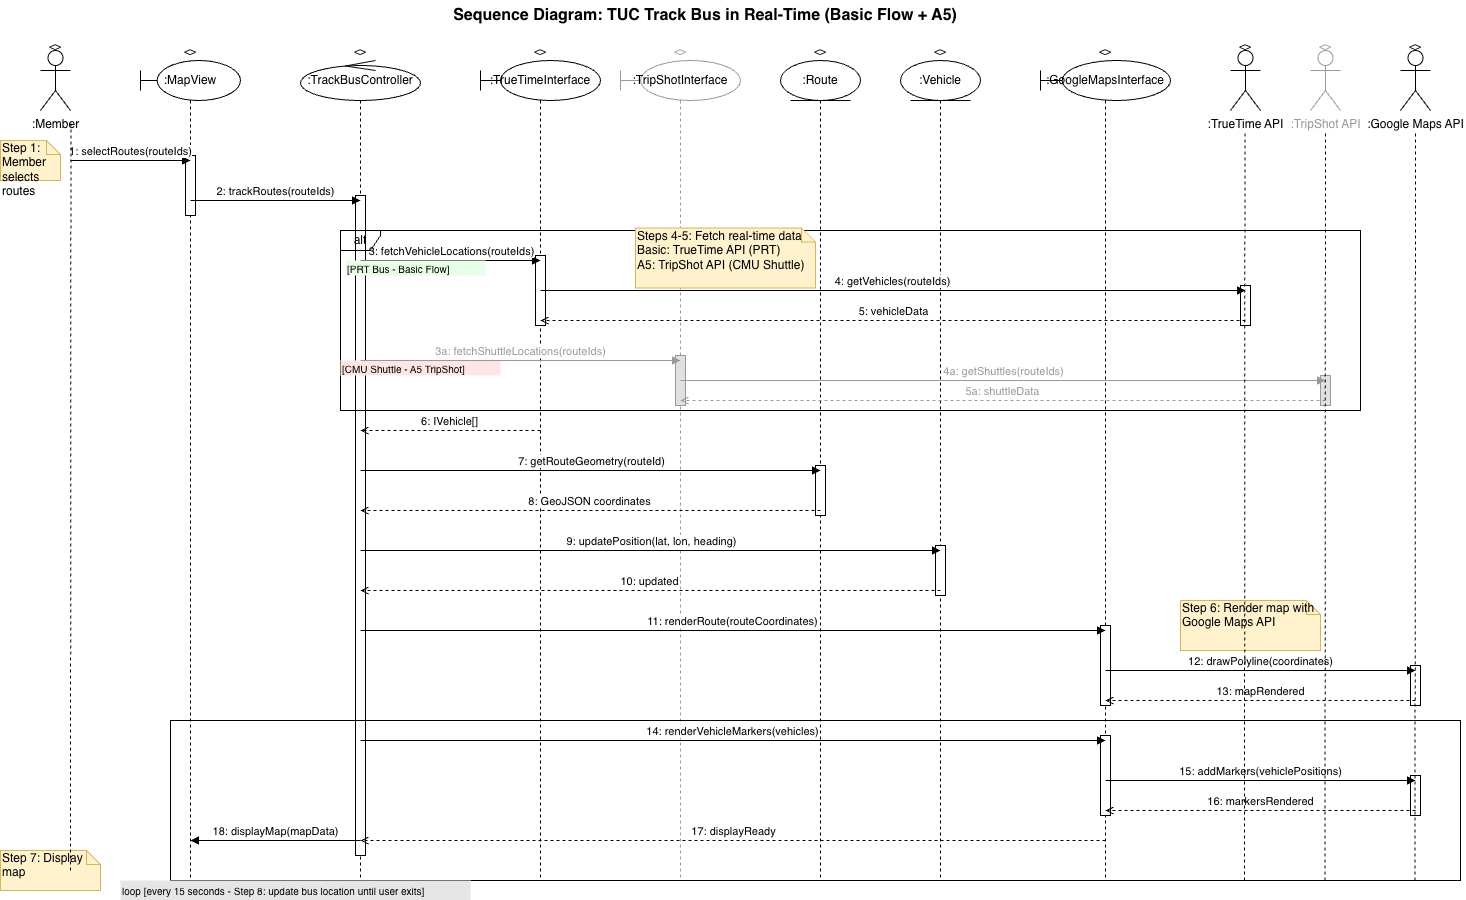

The diagram above was exported from draw.io. Its source (the exported page's mxGraphModel, read from the mxfile embedded in the PNG):
<mxGraphModel dx="2512" dy="997" grid="1" gridSize="10" guides="1" tooltips="1" connect="1" arrows="1" fold="1" page="1" pageScale="1" pageWidth="1600" pageHeight="1100" math="0" shadow="0">
  <root>
    <mxCell id="0" />
    <mxCell id="1" parent="0" />
    <mxCell id="title" parent="1" style="text;html=1;strokeColor=none;fillColor=none;align=center;verticalAlign=middle;whiteSpace=wrap;rounded=0;fontSize=16;" value="&lt;b&gt;Sequence Diagram: TUC Track Bus in Real-Time (Basic Flow + A5)&lt;/b&gt;" vertex="1">
      <mxGeometry height="30" width="550" x="450" y="20" as="geometry" />
    </mxCell>
    <mxCell id="actor-member" parent="1" style="shape=umlActor;verticalLabelPosition=bottom;verticalAlign=top;html=1;outlineConnect=0;" value=":Member" vertex="1">
      <mxGeometry height="60" width="30" x="60" y="70" as="geometry" />
    </mxCell>
    <mxCell id="actor-member-stereotype" parent="1" style="text;html=1;strokeColor=none;fillColor=none;align=center;verticalAlign=middle;whiteSpace=wrap;rounded=0;fontSize=10;" value="&lt;&lt;actor&gt;&gt;" vertex="1">
      <mxGeometry height="20" width="70" x="40" y="55" as="geometry" />
    </mxCell>
    <mxCell id="actor-member-lifeline" edge="1" parent="1" style="line;strokeWidth=1;dashed=1;html=1;strokeColor=#000000;" value="">
      <mxGeometry relative="1" as="geometry">
        <mxPoint x="75" y="150" as="sourcePoint" />
        <mxPoint x="75" y="900" as="targetPoint" />
      </mxGeometry>
    </mxCell>
    <mxCell id="boundary-mapview" parent="1" style="shape=umlLifeline;perimeter=lifelinePerimeter;whiteSpace=wrap;html=1;container=1;collapsible=0;recursiveResize=0;outlineConnect=0;portConstraint=eastwest;participant=umlBoundary;" value=":MapView" vertex="1">
      <mxGeometry height="820" width="100" x="160" y="80" as="geometry" />
    </mxCell>
    <mxCell id="boundary-mapview-stereotype" parent="1" style="text;html=1;strokeColor=none;fillColor=none;align=center;verticalAlign=middle;whiteSpace=wrap;rounded=0;fontSize=10;" value="&lt;&lt;boundary&gt;&gt;" vertex="1">
      <mxGeometry height="20" width="90" x="165" y="60" as="geometry" />
    </mxCell>
    <mxCell id="control-trackbus" parent="1" style="shape=umlLifeline;perimeter=lifelinePerimeter;whiteSpace=wrap;html=1;container=1;collapsible=0;recursiveResize=0;outlineConnect=0;portConstraint=eastwest;participant=umlControl;" value=":TrackBusController" vertex="1">
      <mxGeometry height="820" width="120" x="320" y="80" as="geometry" />
    </mxCell>
    <mxCell id="control-trackbus-stereotype" parent="1" style="text;html=1;strokeColor=none;fillColor=none;align=center;verticalAlign=middle;whiteSpace=wrap;rounded=0;fontSize=10;" value="&lt;&lt;control&gt;&gt;" vertex="1">
      <mxGeometry height="20" width="100" x="330" y="60" as="geometry" />
    </mxCell>
    <mxCell id="boundary-truetime" parent="1" style="shape=umlLifeline;perimeter=lifelinePerimeter;whiteSpace=wrap;html=1;container=1;collapsible=0;recursiveResize=0;outlineConnect=0;portConstraint=eastwest;participant=umlBoundary;" value=":TrueTimeInterface" vertex="1">
      <mxGeometry height="820" width="120" x="500" y="80" as="geometry" />
    </mxCell>
    <mxCell id="boundary-truetime-stereotype" parent="1" style="text;html=1;strokeColor=none;fillColor=none;align=center;verticalAlign=middle;whiteSpace=wrap;rounded=0;fontSize=10;" value="&lt;&lt;boundary&gt;&gt;" vertex="1">
      <mxGeometry height="20" width="110" x="505" y="60" as="geometry" />
    </mxCell>
    <mxCell id="boundary-tripshot" parent="1" style="shape=umlLifeline;perimeter=lifelinePerimeter;whiteSpace=wrap;html=1;container=1;collapsible=0;recursiveResize=0;outlineConnect=0;portConstraint=eastwest;participant=umlBoundary;strokeColor=#999999;" value=":TripShotInterface" vertex="1">
      <mxGeometry height="820" width="120" x="640" y="80" as="geometry" />
    </mxCell>
    <mxCell id="boundary-tripshot-stereotype" parent="1" style="text;html=1;strokeColor=none;fillColor=none;align=center;verticalAlign=middle;whiteSpace=wrap;rounded=0;fontSize=10;fontColor=#999999;" value="&lt;&lt;boundary&gt;&gt;" vertex="1">
      <mxGeometry height="20" width="110" x="645" y="60" as="geometry" />
    </mxCell>
    <mxCell id="entity-route" parent="1" style="shape=umlLifeline;perimeter=lifelinePerimeter;whiteSpace=wrap;html=1;container=1;collapsible=0;recursiveResize=0;outlineConnect=0;portConstraint=eastwest;participant=umlEntity;" value=":Route" vertex="1">
      <mxGeometry height="820" width="80" x="800" y="80" as="geometry" />
    </mxCell>
    <mxCell id="entity-route-stereotype" parent="1" style="text;html=1;strokeColor=none;fillColor=none;align=center;verticalAlign=middle;whiteSpace=wrap;rounded=0;fontSize=10;" value="&lt;&lt;entity&gt;&gt;" vertex="1">
      <mxGeometry height="20" width="80" x="800" y="60" as="geometry" />
    </mxCell>
    <mxCell id="entity-vehicle" parent="1" style="shape=umlLifeline;perimeter=lifelinePerimeter;whiteSpace=wrap;html=1;container=1;collapsible=0;recursiveResize=0;outlineConnect=0;portConstraint=eastwest;participant=umlEntity;" value=":Vehicle" vertex="1">
      <mxGeometry height="820" width="80" x="920" y="80" as="geometry" />
    </mxCell>
    <mxCell id="entity-vehicle-stereotype" parent="1" style="text;html=1;strokeColor=none;fillColor=none;align=center;verticalAlign=middle;whiteSpace=wrap;rounded=0;fontSize=10;" value="&lt;&lt;entity&gt;&gt;" vertex="1">
      <mxGeometry height="20" width="80" x="920" y="60" as="geometry" />
    </mxCell>
    <mxCell id="boundary-gmaps" parent="1" style="shape=umlLifeline;perimeter=lifelinePerimeter;whiteSpace=wrap;html=1;container=1;collapsible=0;recursiveResize=0;outlineConnect=0;portConstraint=eastwest;participant=umlBoundary;" value=":GoogleMapsInterface" vertex="1">
      <mxGeometry height="820" width="130" x="1060" y="80" as="geometry" />
    </mxCell>
    <mxCell id="boundary-gmaps-stereotype" parent="1" style="text;html=1;strokeColor=none;fillColor=none;align=center;verticalAlign=middle;whiteSpace=wrap;rounded=0;fontSize=10;" value="&lt;&lt;boundary&gt;&gt;" vertex="1">
      <mxGeometry height="20" width="120" x="1065" y="60" as="geometry" />
    </mxCell>
    <mxCell id="actor-truetime" parent="1" style="shape=umlActor;verticalLabelPosition=bottom;verticalAlign=top;html=1;outlineConnect=0;" value=":TrueTime API" vertex="1">
      <mxGeometry height="60" width="30" x="1250" y="70" as="geometry" />
    </mxCell>
    <mxCell id="actor-truetime-stereotype" parent="1" style="text;html=1;strokeColor=none;fillColor=none;align=center;verticalAlign=middle;whiteSpace=wrap;rounded=0;fontSize=10;" value="&lt;&lt;actor&gt;&gt;" vertex="1">
      <mxGeometry height="20" width="80" x="1225" y="55" as="geometry" />
    </mxCell>
    <mxCell id="actor-truetime-lifeline" edge="1" parent="1" style="line;strokeWidth=1;dashed=1;html=1;strokeColor=#000000;" value="">
      <mxGeometry relative="1" as="geometry">
        <mxPoint x="1265" y="150" as="sourcePoint" />
        <mxPoint x="1265" y="900" as="targetPoint" />
      </mxGeometry>
    </mxCell>
    <mxCell id="actor-tripshot" parent="1" style="shape=umlActor;verticalLabelPosition=bottom;verticalAlign=top;html=1;outlineConnect=0;strokeColor=#999999;fontColor=#999999;" value=":TripShot API" vertex="1">
      <mxGeometry height="60" width="30" x="1330" y="70" as="geometry" />
    </mxCell>
    <mxCell id="actor-tripshot-stereotype" parent="1" style="text;html=1;strokeColor=none;fillColor=none;align=center;verticalAlign=middle;whiteSpace=wrap;rounded=0;fontSize=10;fontColor=#999999;" value="&lt;&lt;actor&gt;&gt;" vertex="1">
      <mxGeometry height="20" width="80" x="1305" y="55" as="geometry" />
    </mxCell>
    <mxCell id="actor-tripshot-lifeline" edge="1" parent="1" style="line;strokeWidth=1;dashed=1;html=1;strokeColor=#999999;" value="">
      <mxGeometry relative="1" as="geometry">
        <mxPoint x="1345" y="150" as="sourcePoint" />
        <mxPoint x="1345" y="900" as="targetPoint" />
      </mxGeometry>
    </mxCell>
    <mxCell id="actor-gmaps" parent="1" style="shape=umlActor;verticalLabelPosition=bottom;verticalAlign=top;html=1;outlineConnect=0;" value=":Google Maps API" vertex="1">
      <mxGeometry height="60" width="30" x="1420" y="70" as="geometry" />
    </mxCell>
    <mxCell id="actor-gmaps-stereotype" parent="1" style="text;html=1;strokeColor=none;fillColor=none;align=center;verticalAlign=middle;whiteSpace=wrap;rounded=0;fontSize=10;" value="&lt;&lt;actor&gt;&gt;" vertex="1">
      <mxGeometry height="20" width="100" x="1385" y="55" as="geometry" />
    </mxCell>
    <mxCell id="actor-gmaps-lifeline" edge="1" parent="1" style="line;strokeWidth=1;dashed=1;html=1;strokeColor=#000000;" value="">
      <mxGeometry relative="1" as="geometry">
        <mxPoint x="1435" y="150" as="sourcePoint" />
        <mxPoint x="1435" y="900" as="targetPoint" />
      </mxGeometry>
    </mxCell>
    <mxCell id="act-mapview" parent="1" style="rounded=0;whiteSpace=wrap;html=1;fillColor=#FFFFFF;strokeColor=#000000;" value="" vertex="1">
      <mxGeometry height="60" width="10" x="205" y="175" as="geometry" />
    </mxCell>
    <mxCell id="act-controller" parent="1" style="rounded=0;whiteSpace=wrap;html=1;fillColor=#FFFFFF;strokeColor=#000000;" value="" vertex="1">
      <mxGeometry height="660" width="10" x="375" y="215" as="geometry" />
    </mxCell>
    <mxCell id="act-truetime" parent="1" style="rounded=0;whiteSpace=wrap;html=1;fillColor=#FFFFFF;strokeColor=#000000;" value="" vertex="1">
      <mxGeometry height="70" width="10" x="555" y="275" as="geometry" />
    </mxCell>
    <mxCell id="act-tripshot" parent="1" style="rounded=0;whiteSpace=wrap;html=1;fillColor=#E0E0E0;strokeColor=#999999;" value="" vertex="1">
      <mxGeometry height="50" width="10" x="695" y="375" as="geometry" />
    </mxCell>
    <mxCell id="act-route" parent="1" style="rounded=0;whiteSpace=wrap;html=1;fillColor=#FFFFFF;strokeColor=#000000;" value="" vertex="1">
      <mxGeometry height="50" width="10" x="835" y="485" as="geometry" />
    </mxCell>
    <mxCell id="act-vehicle" parent="1" style="rounded=0;whiteSpace=wrap;html=1;fillColor=#FFFFFF;strokeColor=#000000;" value="" vertex="1">
      <mxGeometry height="50" width="10" x="955" y="565" as="geometry" />
    </mxCell>
    <mxCell id="act-gmaps1" parent="1" style="rounded=0;whiteSpace=wrap;html=1;fillColor=#FFFFFF;strokeColor=#000000;" value="" vertex="1">
      <mxGeometry height="80" width="10" x="1120" y="645" as="geometry" />
    </mxCell>
    <mxCell id="act-gmaps2" parent="1" style="rounded=0;whiteSpace=wrap;html=1;fillColor=#FFFFFF;strokeColor=#000000;" value="" vertex="1">
      <mxGeometry height="80" width="10" x="1120" y="755" as="geometry" />
    </mxCell>
    <mxCell id="act-truetime-api" parent="1" style="rounded=0;whiteSpace=wrap;html=1;fillColor=#FFFFFF;strokeColor=#000000;" value="" vertex="1">
      <mxGeometry height="40" width="10" x="1260" y="305" as="geometry" />
    </mxCell>
    <mxCell id="act-tripshot-api" parent="1" style="rounded=0;whiteSpace=wrap;html=1;fillColor=#E0E0E0;strokeColor=#999999;" value="" vertex="1">
      <mxGeometry height="30" width="10" x="1340" y="395" as="geometry" />
    </mxCell>
    <mxCell id="act-gmaps-api1" parent="1" style="rounded=0;whiteSpace=wrap;html=1;fillColor=#FFFFFF;strokeColor=#000000;" value="" vertex="1">
      <mxGeometry height="40" width="10" x="1430" y="685" as="geometry" />
    </mxCell>
    <mxCell id="act-gmaps-api2" parent="1" style="rounded=0;whiteSpace=wrap;html=1;fillColor=#FFFFFF;strokeColor=#000000;" value="" vertex="1">
      <mxGeometry height="40" width="10" x="1430" y="795" as="geometry" />
    </mxCell>
    <mxCell id="msg1" edge="1" parent="1" style="html=1;verticalAlign=bottom;endArrow=block;curved=0;rounded=0;" value="1: selectRoutes(routeIds)">
      <mxGeometry relative="1" as="geometry">
        <mxPoint x="90" y="180" as="sourcePoint" />
        <mxPoint x="210" y="180" as="targetPoint" />
      </mxGeometry>
    </mxCell>
    <mxCell id="msg2" edge="1" parent="1" style="html=1;verticalAlign=bottom;endArrow=block;curved=0;rounded=0;" value="2: trackRoutes(routeIds)">
      <mxGeometry relative="1" as="geometry">
        <mxPoint x="210" y="220" as="sourcePoint" />
        <mxPoint x="380" y="220" as="targetPoint" />
      </mxGeometry>
    </mxCell>
    <mxCell id="msg3" edge="1" parent="1" style="html=1;verticalAlign=bottom;endArrow=block;curved=0;rounded=0;" value="3: fetchVehicleLocations(routeIds)">
      <mxGeometry relative="1" as="geometry">
        <mxPoint x="380" y="280" as="sourcePoint" />
        <mxPoint x="560" y="280" as="targetPoint" />
      </mxGeometry>
    </mxCell>
    <mxCell id="alt-frame" parent="1" style="shape=umlFrame;whiteSpace=wrap;html=1;width=40;height=20;fillColor=none;" value="alt" vertex="1">
      <mxGeometry height="180" width="1020" x="360" y="250" as="geometry" />
    </mxCell>
    <mxCell id="alt-label-basic" parent="1" style="text;html=1;strokeColor=none;fillColor=#E6FFE6;align=left;verticalAlign=middle;whiteSpace=wrap;rounded=0;fontSize=10;" value="[PRT Bus - Basic Flow]" vertex="1">
      <mxGeometry height="15" width="140" x="365" y="280" as="geometry" />
    </mxCell>
    <mxCell id="msg4" edge="1" parent="1" style="html=1;verticalAlign=bottom;endArrow=block;curved=0;rounded=0;" value="4: getVehicles(routeIds)">
      <mxGeometry relative="1" as="geometry">
        <mxPoint x="560" y="310" as="sourcePoint" />
        <mxPoint x="1265" y="310" as="targetPoint" />
      </mxGeometry>
    </mxCell>
    <mxCell id="msg5" edge="1" parent="1" style="html=1;verticalAlign=bottom;endArrow=open;dashed=1;curved=0;rounded=0;" value="5: vehicleData">
      <mxGeometry relative="1" as="geometry">
        <mxPoint x="1265" y="340" as="sourcePoint" />
        <mxPoint x="560" y="340" as="targetPoint" />
      </mxGeometry>
    </mxCell>
    <mxCell id="alt-divider" edge="1" parent="1" style="line;strokeWidth=1;dashed=1;html=1;" value="">
      <mxGeometry relative="1" as="geometry">
        <mxPoint x="360" y="355" as="sourcePoint" />
        <mxPoint x="1380" y="355" as="targetPoint" />
      </mxGeometry>
    </mxCell>
    <mxCell id="alt-label-a5" parent="1" style="text;html=1;strokeColor=none;fillColor=#FFE6E6;align=left;verticalAlign=middle;whiteSpace=wrap;rounded=0;fontSize=10;" value="[CMU Shuttle - A5 TripShot]" vertex="1">
      <mxGeometry height="15" width="160" x="360" y="380" as="geometry" />
    </mxCell>
    <mxCell id="msg3a" edge="1" parent="1" style="html=1;verticalAlign=bottom;endArrow=block;curved=0;rounded=0;strokeColor=#999999;fontColor=#999999;" value="3a: fetchShuttleLocations(routeIds)">
      <mxGeometry relative="1" as="geometry">
        <mxPoint x="380" y="380" as="sourcePoint" />
        <mxPoint x="700" y="380" as="targetPoint" />
      </mxGeometry>
    </mxCell>
    <mxCell id="msg4a" edge="1" parent="1" style="html=1;verticalAlign=bottom;endArrow=block;curved=0;rounded=0;strokeColor=#999999;fontColor=#999999;" value="4a: getShuttles(routeIds)">
      <mxGeometry relative="1" as="geometry">
        <mxPoint x="700" y="400" as="sourcePoint" />
        <mxPoint x="1345" y="400" as="targetPoint" />
      </mxGeometry>
    </mxCell>
    <mxCell id="msg5a" edge="1" parent="1" style="html=1;verticalAlign=bottom;endArrow=open;dashed=1;curved=0;rounded=0;strokeColor=#999999;fontColor=#999999;" value="5a: shuttleData">
      <mxGeometry relative="1" as="geometry">
        <mxPoint x="1345" y="420" as="sourcePoint" />
        <mxPoint x="700" y="420" as="targetPoint" />
      </mxGeometry>
    </mxCell>
    <mxCell id="msg6" edge="1" parent="1" style="html=1;verticalAlign=bottom;endArrow=open;dashed=1;curved=0;rounded=0;" value="6: IVehicle[]">
      <mxGeometry relative="1" as="geometry">
        <mxPoint x="560" y="450" as="sourcePoint" />
        <mxPoint x="380" y="450" as="targetPoint" />
      </mxGeometry>
    </mxCell>
    <mxCell id="msg7" edge="1" parent="1" style="html=1;verticalAlign=bottom;endArrow=block;curved=0;rounded=0;" value="7: getRouteGeometry(routeId)">
      <mxGeometry relative="1" as="geometry">
        <mxPoint x="380" y="490" as="sourcePoint" />
        <mxPoint x="840" y="490" as="targetPoint" />
      </mxGeometry>
    </mxCell>
    <mxCell id="msg8" edge="1" parent="1" style="html=1;verticalAlign=bottom;endArrow=open;dashed=1;curved=0;rounded=0;" value="8: GeoJSON coordinates">
      <mxGeometry relative="1" as="geometry">
        <mxPoint x="840" y="530" as="sourcePoint" />
        <mxPoint x="380" y="530" as="targetPoint" />
      </mxGeometry>
    </mxCell>
    <mxCell id="msg9" edge="1" parent="1" style="html=1;verticalAlign=bottom;endArrow=block;curved=0;rounded=0;" value="9: updatePosition(lat, lon, heading)">
      <mxGeometry relative="1" as="geometry">
        <mxPoint x="380" y="570" as="sourcePoint" />
        <mxPoint x="960" y="570" as="targetPoint" />
      </mxGeometry>
    </mxCell>
    <mxCell id="msg10" edge="1" parent="1" style="html=1;verticalAlign=bottom;endArrow=open;dashed=1;curved=0;rounded=0;" value="10: updated">
      <mxGeometry relative="1" as="geometry">
        <mxPoint x="960" y="610" as="sourcePoint" />
        <mxPoint x="380" y="610" as="targetPoint" />
      </mxGeometry>
    </mxCell>
    <mxCell id="msg11" edge="1" parent="1" style="html=1;verticalAlign=bottom;endArrow=block;curved=0;rounded=0;" value="11: renderRoute(routeCoordinates)">
      <mxGeometry relative="1" as="geometry">
        <mxPoint x="380" y="650" as="sourcePoint" />
        <mxPoint x="1125" y="650" as="targetPoint" />
      </mxGeometry>
    </mxCell>
    <mxCell id="msg12" edge="1" parent="1" style="html=1;verticalAlign=bottom;endArrow=block;curved=0;rounded=0;" value="12: drawPolyline(coordinates)">
      <mxGeometry relative="1" as="geometry">
        <mxPoint x="1125" y="690" as="sourcePoint" />
        <mxPoint x="1435" y="690" as="targetPoint" />
      </mxGeometry>
    </mxCell>
    <mxCell id="msg13" edge="1" parent="1" style="html=1;verticalAlign=bottom;endArrow=open;dashed=1;curved=0;rounded=0;" value="13: mapRendered">
      <mxGeometry relative="1" as="geometry">
        <mxPoint x="1435" y="720" as="sourcePoint" />
        <mxPoint x="1125" y="720" as="targetPoint" />
      </mxGeometry>
    </mxCell>
    <mxCell id="msg14" edge="1" parent="1" style="html=1;verticalAlign=bottom;endArrow=block;curved=0;rounded=0;" value="14: renderVehicleMarkers(vehicles)">
      <mxGeometry relative="1" as="geometry">
        <mxPoint x="380" y="760" as="sourcePoint" />
        <mxPoint x="1125" y="760" as="targetPoint" />
      </mxGeometry>
    </mxCell>
    <mxCell id="msg15" edge="1" parent="1" style="html=1;verticalAlign=bottom;endArrow=block;curved=0;rounded=0;" value="15: addMarkers(vehiclePositions)">
      <mxGeometry relative="1" as="geometry">
        <mxPoint x="1125" y="800" as="sourcePoint" />
        <mxPoint x="1435" y="800" as="targetPoint" />
      </mxGeometry>
    </mxCell>
    <mxCell id="msg16" edge="1" parent="1" style="html=1;verticalAlign=bottom;endArrow=open;dashed=1;curved=0;rounded=0;" value="16: markersRendered">
      <mxGeometry relative="1" as="geometry">
        <mxPoint x="1435" y="830" as="sourcePoint" />
        <mxPoint x="1125" y="830" as="targetPoint" />
      </mxGeometry>
    </mxCell>
    <mxCell id="msg17" edge="1" parent="1" style="html=1;verticalAlign=bottom;endArrow=open;dashed=1;curved=0;rounded=0;" value="17: displayReady">
      <mxGeometry relative="1" as="geometry">
        <mxPoint x="1125" y="860" as="sourcePoint" />
        <mxPoint x="380" y="860" as="targetPoint" />
      </mxGeometry>
    </mxCell>
    <mxCell id="msg18" edge="1" parent="1" style="html=1;verticalAlign=bottom;endArrow=block;curved=0;rounded=0;" value="18: displayMap(mapData)">
      <mxGeometry relative="1" as="geometry">
        <mxPoint x="380" y="860" as="sourcePoint" />
        <mxPoint x="210" y="860" as="targetPoint" />
      </mxGeometry>
    </mxCell>
    <mxCell id="loop-frame" parent="1" style="rounded=0;whiteSpace=wrap;html=1;fillColor=none;strokeColor=#000000;dashed=0;" value="" vertex="1">
      <mxGeometry height="160" width="1290" x="190" y="740" as="geometry" />
    </mxCell>
    <mxCell id="loop-label" parent="1" style="text;html=1;strokeColor=none;fillColor=#E6E6E6;align=left;verticalAlign=middle;whiteSpace=wrap;rounded=0;fontSize=10;" value="loop [every 15 seconds - Step 8: update bus location until user exits]" vertex="1">
      <mxGeometry height="20" width="350" x="140" y="900" as="geometry" />
    </mxCell>
    <mxCell id="note1" parent="1" style="shape=note;whiteSpace=wrap;html=1;size=14;verticalAlign=top;align=left;spacingTop=-6;fillColor=#fff2cc;strokeColor=#d6b656;" value="Step 1: Member selects routes" vertex="1">
      <mxGeometry height="40" width="60" x="20" y="160" as="geometry" />
    </mxCell>
    <mxCell id="note2" parent="1" style="shape=note;whiteSpace=wrap;html=1;size=14;verticalAlign=top;align=left;spacingTop=-6;fillColor=#fff2cc;strokeColor=#d6b656;" value="Steps 4-5: Fetch real-time data&#10;Basic: TrueTime API (PRT)&#10;A5: TripShot API (CMU Shuttle)" vertex="1">
      <mxGeometry height="60" width="180" x="655" y="247.5" as="geometry" />
    </mxCell>
    <mxCell id="note3" parent="1" style="shape=note;whiteSpace=wrap;html=1;size=14;verticalAlign=top;align=left;spacingTop=-6;fillColor=#fff2cc;strokeColor=#d6b656;" value="Step 6: Render map with Google Maps API" vertex="1">
      <mxGeometry height="50" width="140" x="1200" y="620" as="geometry" />
    </mxCell>
    <mxCell id="note4" parent="1" style="shape=note;whiteSpace=wrap;html=1;size=14;verticalAlign=top;align=left;spacingTop=-6;fillColor=#fff2cc;strokeColor=#d6b656;" value="Step 7: Display map" vertex="1">
      <mxGeometry height="40" width="100" x="20" y="870" as="geometry" />
    </mxCell>
    <mxCell id="FM0y9V_uoy3Mx0zTRo9o-1" edge="1" parent="1" style="endArrow=none;dashed=1;html=1;rounded=0;" value="">
      <mxGeometry height="50" relative="1" width="50" as="geometry">
        <mxPoint x="1264" y="900" as="sourcePoint" />
        <mxPoint x="1264.44" y="150" as="targetPoint" />
      </mxGeometry>
    </mxCell>
    <mxCell id="FM0y9V_uoy3Mx0zTRo9o-3" edge="1" parent="1" style="endArrow=none;dashed=1;html=1;rounded=0;" value="">
      <mxGeometry height="50" relative="1" width="50" as="geometry">
        <mxPoint x="1344.52" y="900" as="sourcePoint" />
        <mxPoint x="1344.96" y="150" as="targetPoint" />
      </mxGeometry>
    </mxCell>
    <mxCell id="FM0y9V_uoy3Mx0zTRo9o-4" edge="1" parent="1" style="endArrow=none;dashed=1;html=1;rounded=0;" value="">
      <mxGeometry height="50" relative="1" width="50" as="geometry">
        <mxPoint x="1434.52" y="900" as="sourcePoint" />
        <mxPoint x="1434.96" y="150" as="targetPoint" />
      </mxGeometry>
    </mxCell>
    <mxCell id="FM0y9V_uoy3Mx0zTRo9o-5" edge="1" parent="1" style="endArrow=none;dashed=1;html=1;rounded=0;" value="">
      <mxGeometry height="50" relative="1" width="50" as="geometry">
        <mxPoint x="90" y="890" as="sourcePoint" />
        <mxPoint x="90.44000000000005" y="140" as="targetPoint" />
      </mxGeometry>
    </mxCell>
  </root>
</mxGraphModel>